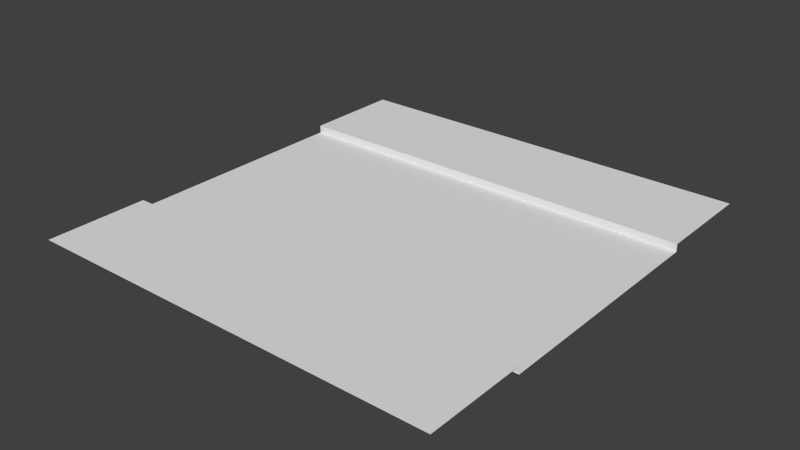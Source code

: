 # Source: Rua_1.blend  (saved by Blender 2.64.0; exported with 4.5.12 LTS)
import bpy
from mathutils import Matrix  # noqa: F401  (used for matrix-valued properties, if any)

bpy.ops.wm.read_factory_settings(use_empty=True)
scene = bpy.context.scene
scene.name = 'Scene'

# ---- collections
col_collection_1 = bpy.data.collections.new('Collection 1'); scene.collection.children.link(col_collection_1)

# ---- materials (node trees are filled in below, after node groups)
mat_janela = bpy.data.materials.new('Janela')
mat_janela.alpha_threshold = 0.0
mat_janela.use_transparent_shadow = False
mat_janela.roughness = 0.5
mat_janela.line_color = (0.0, 0.0, 0.0, 1.0)

# ---- material node trees

# ---- world
world_world = bpy.data.worlds.new('World'); scene.world = world_world
world_world.color = (0.05088, 0.05088, 0.05088)
world_world.use_sun_shadow = False
world_world.sun_shadow_jitter_overblur = 0.0
world_world.cycles.sampling_method = 'MANUAL'
world_world.cycles.sample_map_resolution = 256

# ---- meshes
me_plane_001 = bpy.data.meshes.new('Plane.001')
me_plane_001.from_pydata([(3.541, 1.067, 0.0), (3.541, -2.95, 0.0), (-3.541, -2.95, 0.0), (-3.541, 1.067, 0.0), (-3.541, 1.067, 0.1295), (-3.541, 2.795, 0.1295), (3.541, 2.795, 0.1295), (3.541, 1.067, 0.1295), (-3.541, -2.941, 0.1295), (-3.541, -4.669, 0.1295), (3.541, -4.669, 0.1295), (3.541, -2.941, 0.1295), (3.541, -2.941, 0.0), (-3.541, -2.941, 0.0)], [], [(0, 3, 2, 1), (3, 0, 7, 4), (7, 6, 5, 4), (8, 9, 10, 11), (12, 13, 8, 11)])
_uv = me_plane_001.uv_layers.new(name='UVMap')
_uv.uv.foreach_set('vector', [0.7441, 0.9145, 0.7441, 0.4628, 1.0, 0.4628, 1.0, 0.9145, 0.7875, 0.3861, 0.7875, 0.002751, 0.8059, 0.002751, 0.8059, 0.3861, 0.7094, 0.389, 0.6123, 0.389, 0.6123, 0.000811, 0.7094, 0.000811, 0.7094, 0.389, 0.6123, 0.389, 0.6123, 0.000811, 0.7094, 0.000811, 0.7875, 0.3861, 0.7875, 0.002751, 0.8059, 0.002751, 0.8059, 0.3861])
me_plane_001.materials.append(mat_janela)
me_plane_001.use_remesh_preserve_volume = False
me_plane_001.use_remesh_preserve_attributes = False
me_plane_001.use_mirror_vertex_groups = False
me_plane_001.update()

# ---- objects
ob_plane_001 = bpy.data.objects.new('Plane.001', me_plane_001)

# ---- transforms, parenting, visibility, modifiers, constraints
ob_plane_001.location = (0.0, -3.356, 0.0701)
ob_plane_001.lineart.crease_threshold = 0.0

# ---- collection membership
col_collection_1.objects.link(ob_plane_001)

# ---- scene / render settings (as saved in the file)
scene.frame_start = 1; scene.frame_end = 250; scene.frame_set(22)
scene.render.engine = 'BLENDER_EEVEE_NEXT'
scene.render.image_settings.color_mode = 'RGB'
scene.render.image_settings.compression = 90
scene.render.resolution_percentage = 50
scene.render.dither_intensity = 0.0
scene.render.bake_margin = 2
scene.render.bake_bias = 0.0
scene.cycles.use_denoising = False
scene.cycles.samples = 10
scene.cycles.sampling_pattern = 'TABULATED_SOBOL'
scene.cycles.light_sampling_threshold = 0.0
scene.cycles.use_adaptive_sampling = False
scene.cycles.use_light_tree = False
scene.cycles.blur_glossy = 0.0
scene.cycles.volume_bounces = 1
scene.cycles.pixel_filter_type = 'GAUSSIAN'
scene.cycles.sample_clamp_indirect = 0.0
scene.view_settings.view_transform = 'Standard'
bpy.context.view_layer.update()

# ---- added for rendering (the .blend has no active camera and no usable light): camera, sun
cam_auto = bpy.data.cameras.new('AutoCamera')
cam_auto.lens = 50.0
cam_auto.sensor_width = 36.0
cam_auto.clip_end = 1000.0
ob_auto_camera = bpy.data.objects.new('AutoCamera', cam_auto)
scene.collection.objects.link(ob_auto_camera)
ob_auto_camera.location = (9.52087, -15.7181, 7.75157)
ob_auto_camera.rotation_euler = (1.09748, -7.21219e-08, 0.694738)
scene.camera = ob_auto_camera
light_auto_sun = bpy.data.lights.new('AutoSun', 'SUN')
light_auto_sun.energy = 3.0
light_auto_sun.angle = 0.0523599
ob_auto_sun = bpy.data.objects.new('AutoSun', light_auto_sun)
scene.collection.objects.link(ob_auto_sun)
ob_auto_sun.rotation_euler = (0.872665, 0.174533, 0.523599)
bpy.context.view_layer.update()

